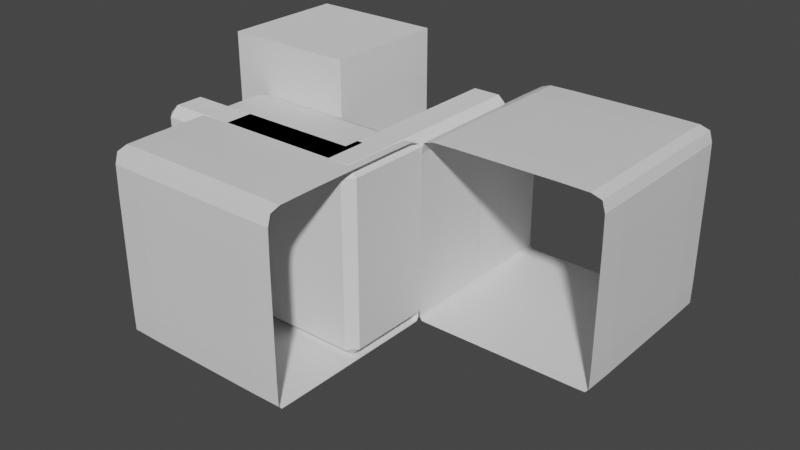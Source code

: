 # Source: PlanterCorner.blend  (saved by Blender 2.82.7; exported with 4.5.12 LTS)
import bpy
from mathutils import Matrix  # noqa: F401  (used for matrix-valued properties, if any)

bpy.ops.wm.read_factory_settings(use_empty=True)
scene = bpy.context.scene
scene.name = 'Scene'

# ---- collections
col_collection = bpy.data.collections.new('Collection'); scene.collection.children.link(col_collection)

# ---- materials (node trees are filled in below, after node groups)
mat_material = bpy.data.materials.new('Material')
mat_material.alpha_threshold = 0.0
mat_material.use_transparent_shadow = False
mat_material.line_color = (0.0, 0.0, 0.0, 1.0)
mat_material_002 = bpy.data.materials.new('Material.002')
mat_material_002.alpha_threshold = 0.0
mat_material_002.use_transparent_shadow = False
mat_material_002.line_color = (0.0, 0.0, 0.0, 1.0)

# ---- material node trees
mat_material.use_nodes = True; mat_material.node_tree.nodes.clear()
_N = mat_material.node_tree.nodes; _L = mat_material.node_tree.links
n0 = _N.new('ShaderNodeOutputMaterial'); n0.name = 'Material Output'; n0.location = (300, 300)
n1 = _N.new('ShaderNodeBsdfPrincipled'); n1.name = 'Principled BSDF'; n1.location = (10, 300)
n1.distribution = 'GGX'
n1.subsurface_method = 'BURLEY'
n1.inputs[2].default_value = 0.4
n1.inputs[3].default_value = 1.45
n1.inputs[27].default_value = (0.0, 0.0, 0.0, 1.0)
n1.inputs[28].default_value = 1.0
_L.new(n1.outputs[0], n0.inputs[0])
n0.is_active_output = True
mat_material_002.use_nodes = True; mat_material_002.node_tree.nodes.clear()
_N = mat_material_002.node_tree.nodes; _L = mat_material_002.node_tree.links
n0 = _N.new('ShaderNodeOutputMaterial'); n0.name = 'Material Output'; n0.location = (300, 300)
n1 = _N.new('ShaderNodeBsdfPrincipled'); n1.name = 'Principled BSDF'; n1.location = (10, 300)
n1.distribution = 'GGX'
n1.subsurface_method = 'BURLEY'
n1.inputs[2].default_value = 0.4
n1.inputs[3].default_value = 1.45
n1.inputs[27].default_value = (0.0, 0.0, 0.0, 1.0)
n1.inputs[28].default_value = 1.0
_L.new(n1.outputs[0], n0.inputs[0])
n0.is_active_output = True

# ---- world
world_world = bpy.data.worlds.new('World'); scene.world = world_world
world_world.use_nodes = True; world_world.node_tree.nodes.clear()
_N = world_world.node_tree.nodes; _L = world_world.node_tree.links
n0 = _N.new('ShaderNodeOutputWorld'); n0.name = 'World Output'; n0.location = (300, 300)
n1 = _N.new('ShaderNodeBackground'); n1.name = 'Background'; n1.location = (10, 300)
n1.inputs[0].default_value = (0.05088, 0.05088, 0.05088, 1.0)
_L.new(n1.outputs[0], n0.inputs[0])
n0.is_active_output = True
world_world.color = (0.05088, 0.05088, 0.05088)
world_world.use_sun_shadow = False
world_world.sun_shadow_jitter_overblur = 0.0

# ---- meshes
me_cube = bpy.data.meshes.new('Cube')
me_cube.from_pydata([(-0.6667, -0.03646, -0.9976), (-0.6667, -1.958, 0.9583), (-0.6667, -1.958, -0.9976), (-0.6667, -0.03646, 0.9583), (-0.6667, -1.536, -1.0), (-0.6667, -1.536, 1.0), (-0.6667, -0.4375, 1.0), (-0.6667, -0.4375, -1.0), (-0.6667, 0.0, 0.5024), (-0.6667, -2.0, 0.5024), (-0.6667, -2.0, -0.6989), (-0.6667, 0.0, -0.6989), (0.6667, -1.958, -0.9976), (0.6667, -0.03646, 0.9583), (0.6667, -1.536, 1.0), (0.6667, -0.4375, 1.0), (0.6667, 0.0, 0.5024), (0.6667, 0.0, -0.6989), (0.6667, -0.03646, -0.9976), (0.6667, -1.958, 0.9583), (0.6667, -1.536, -1.0), (0.6667, -0.4375, -1.0), (0.6667, -2.0, 0.5024), (0.6667, -2.0, -0.6989), (-1.0, -0.03958, -0.9974), (-1.0, -1.955, 0.9548), (1.0, -1.955, -0.9974), (1.0, -0.03958, 0.9548), (-1.0, -1.536, -0.9997), (1.0, -1.536, 0.9948), (1.0, -0.4375, 0.9948), (-1.0, -0.4375, -0.9997), (1.0, -0.004557, 0.5024), (-1.0, -1.995, 0.5024), (-1.0, -1.995, -0.6989), (1.0, -0.004557, -0.6989), (0.0, -0.03646, -0.9976), (0.0, -1.958, 0.9583), (-1.0, -1.955, -0.9974), (-1.0, -0.03958, 0.9548), (-8.848e-09, -1.536, -1.0), (-1.0, -1.536, 0.9948), (-1.0, -0.4375, 0.9948), (0.0, -0.4375, -1.0), (-1.0, -0.004557, 0.5024), (2.375e-08, -2.0, 0.5024), (0.0, -2.0, -0.6989), (-1.0, -0.004557, -0.6989), (-0.6667, -0.004557, -0.9567), (-0.6667, -1.995, -0.9567), (-0.6667, -2.0, -0.113), (-0.6667, 1.192e-07, -0.113), (-0.6667, -0.1413, -0.9997), (-0.6667, -0.1413, 0.9948), (-0.6667, -0.985, 1.0), (-0.6667, -0.985, -1.0), (-0.6667, -0.004557, 0.8388), (-0.6667, -1.843, -0.9997), (-0.6667, -1.995, 0.8388), (-0.6667, -1.843, 0.9948), (0.0, -1.958, -0.9976), (0.0, -0.03646, 0.9583), (8.848e-09, -1.536, 1.0), (0.0, -0.4375, 1.0), (-2.375e-08, 1.192e-07, 0.5024), (0.0, 0.0, -0.6989), (1.0, -0.03958, -0.9974), (1.0, -1.955, 0.9548), (1.0, -1.536, -0.9997), (1.0, -0.4375, -0.9997), (1.0, -1.995, 0.5024), (1.0, -1.995, -0.6989), (0.6667, -1.843, 0.9948), (0.6667, -1.995, 0.8388), (0.6667, -0.985, 1.0), (0.6667, -0.1413, 0.9948), (0.6667, -2.0, -0.113), (0.6667, -1.995, -0.9567), (0.6667, -0.004557, -0.9567), (0.6667, 1.192e-07, -0.113), (0.6667, -0.1413, -0.9997), (0.6667, -0.985, -1.0), (0.6667, -0.004557, 0.8388), (0.6667, -1.843, -0.9997), (-1.0, -1.842, 0.9898), (-1.0, -1.99, 0.8382), (1.0, -1.842, -0.9994), (1.0, -0.008946, 0.8382), (1.0, -0.985, -0.9997), (-1.0, -0.985, 0.9948), (-1.0, -0.1419, 0.9898), (1.0, -0.1419, -0.9994), (1.0, -0.004557, -0.113), (-1.0, -1.995, -0.113), (-1.0, -1.99, -0.9567), (1.0, -0.008946, -0.9567), (-1.0, -0.008946, -0.9567), (0.0, -1.995, -0.9567), (-1.688e-09, -2.0, -0.113), (-1.0, -0.004557, -0.113), (-1.0, -0.1419, -0.9994), (0.0, -0.1413, 0.9948), (5.763e-09, -0.985, 1.0), (-1.0, -0.985, -0.9997), (-1.0, -0.008946, 0.8382), (-1.0, -1.842, -0.9994), (0.0, -1.995, 0.8388), (0.0, -1.843, 0.9948), (1.0, -1.842, 0.9898), (1.0, -1.99, 0.8382), (1.0, -0.985, 0.9948), (1.0, -0.1419, 0.9898), (1.0, -1.995, -0.113), (1.0, -1.99, -0.9567), (0.0, -0.004557, -0.9567), (1.688e-09, 1.192e-07, -0.113), (0.0, -0.1413, -0.9997), (-5.763e-09, -0.985, -1.0), (0.0, -0.004557, 0.8388), (0.0, -1.843, -0.9997)], [], [(5, 84, 59), (59, 25, 1), (9, 85, 33), (58, 25, 85), (20, 86, 83), (83, 26, 12), (16, 87, 32), (82, 27, 87), (69, 81, 21), (88, 20, 81), (42, 54, 6), (54, 41, 5), (39, 53, 3), (90, 6, 53), (66, 80, 18), (91, 21, 80), (79, 35, 17), (16, 92, 79), (50, 34, 10), (9, 93, 50), (2, 94, 38), (49, 34, 94), (18, 95, 66), (78, 35, 95), (47, 48, 96), (96, 0, 24), (12, 97, 60), (23, 97, 77), (46, 49, 97), (97, 2, 60), (76, 46, 23), (22, 98, 76), (45, 50, 98), (98, 10, 46), (44, 51, 99), (47, 51, 11), (24, 52, 100), (100, 7, 31), (61, 75, 13), (3, 101, 61), (53, 63, 101), (101, 15, 75), (63, 74, 15), (6, 102, 63), (54, 62, 102), (74, 62, 14), (7, 103, 31), (55, 28, 103), (39, 56, 104), (104, 8, 44), (4, 105, 28), (57, 38, 105), (73, 45, 22), (73, 37, 106), (106, 1, 58), (106, 9, 45), (14, 107, 72), (5, 107, 62), (107, 1, 37), (107, 19, 72), (14, 108, 29), (72, 67, 108), (67, 73, 109), (109, 22, 70), (15, 110, 30), (74, 29, 110), (27, 75, 111), (111, 15, 30), (112, 22, 76), (71, 76, 23), (71, 77, 113), (113, 12, 26), (48, 36, 0), (11, 114, 48), (65, 78, 114), (114, 18, 36), (51, 65, 11), (8, 115, 51), (64, 79, 115), (115, 17, 65), (36, 52, 0), (18, 116, 36), (80, 43, 116), (116, 7, 52), (43, 55, 7), (21, 117, 43), (81, 40, 117), (55, 40, 4), (56, 64, 8), (3, 118, 56), (61, 82, 118), (118, 16, 64), (4, 119, 57), (20, 119, 40), (83, 60, 119), (119, 2, 57), (5, 41, 84), (59, 84, 25), (9, 58, 85), (58, 1, 25), (20, 68, 86), (83, 86, 26), (16, 82, 87), (82, 13, 27), (69, 88, 81), (88, 68, 20), (42, 89, 54), (54, 89, 41), (39, 90, 53), (90, 42, 6), (66, 91, 80), (91, 69, 21), (79, 92, 35), (16, 32, 92), (50, 93, 34), (9, 33, 93), (2, 49, 94), (49, 10, 34), (18, 78, 95), (78, 17, 35), (47, 11, 48), (96, 48, 0), (12, 77, 97), (23, 46, 97), (46, 10, 49), (97, 49, 2), (76, 98, 46), (22, 45, 98), (45, 9, 50), (98, 50, 10), (44, 8, 51), (47, 99, 51), (24, 0, 52), (100, 52, 7), (61, 101, 75), (3, 53, 101), (53, 6, 63), (101, 63, 15), (63, 102, 74), (6, 54, 102), (54, 5, 62), (74, 102, 62), (7, 55, 103), (55, 4, 28), (39, 3, 56), (104, 56, 8), (4, 57, 105), (57, 2, 38), (73, 106, 45), (73, 19, 37), (106, 37, 1), (106, 58, 9), (14, 62, 107), (5, 59, 107), (107, 59, 1), (107, 37, 19), (14, 72, 108), (72, 19, 67), (67, 19, 73), (109, 73, 22), (15, 74, 110), (74, 14, 29), (27, 13, 75), (111, 75, 15), (112, 70, 22), (71, 112, 76), (71, 23, 77), (113, 77, 12), (48, 114, 36), (11, 65, 114), (65, 17, 78), (114, 78, 18), (51, 115, 65), (8, 64, 115), (64, 16, 79), (115, 79, 17), (36, 116, 52), (18, 80, 116), (80, 21, 43), (116, 43, 7), (43, 117, 55), (21, 81, 117), (81, 20, 40), (55, 117, 40), (56, 118, 64), (3, 61, 118), (61, 13, 82), (118, 82, 16), (4, 40, 119), (20, 83, 119), (83, 12, 60), (119, 60, 2)])
_uv = me_cube.uv_layers.new(name='UVMap')
_uv.uv.foreach_set('vector', [0.8333, 0.6921, 0.8698, 0.731, 0.8333, 0.731, 0.8333, 0.731, 0.8698, 0.75, 0.8333, 0.75, 0.5628, 0.9583, 0.6055, 0.9948, 0.5628, 0.9948, 0.6055, 0.9583, 0.625, 0.9948, 0.6055, 0.9948, 0.3333, 0.6921, 0.3699, 0.7313, 0.3333, 0.7344, 0.3333, 0.7344, 0.371, 0.7491, 0.3333, 0.7917, 0.5628, 0.4583, 0.6057, 0.4958, 0.5628, 0.4954, 0.6089, 0.4584, 0.6241, 0.5002, 0.6057, 0.4958, 0.3698, 0.5547, 0.3333, 0.6231, 0.3333, 0.5547, 0.3698, 0.6231, 0.3333, 0.6921, 0.3333, 0.6231, 0.8698, 0.5547, 0.8333, 0.6231, 0.8333, 0.5547, 0.8333, 0.6231, 0.8698, 0.6921, 0.8333, 0.6921, 0.8698, 0.5, 0.8333, 0.5171, 0.8333, 0.5, 0.8698, 0.5171, 0.8333, 0.5547, 0.8333, 0.5171, 0.371, 0.5002, 0.3333, 0.5137, 0.3333, 0.4583, 0.3699, 0.5168, 0.3333, 0.5547, 0.3333, 0.5137, 0.4859, 0.4583, 0.4126, 0.4954, 0.4126, 0.4583, 0.5628, 0.4583, 0.4859, 0.4954, 0.4859, 0.4583, 0.4859, 0.9583, 0.4126, 0.9948, 0.4126, 0.9583, 0.5628, 0.9583, 0.4859, 0.9948, 0.4859, 0.9583, 0.375, 0.9583, 0.3804, 0.9948, 0.375, 0.9948, 0.3804, 0.9583, 0.4126, 0.9948, 0.3804, 0.9948, 0.3333, 0.4583, 0.3795, 0.4958, 0.371, 0.5002, 0.3769, 0.4584, 0.4126, 0.4954, 0.3795, 0.4958, 0.4126, 0.2546, 0.3804, 0.2917, 0.3804, 0.2546, 0.3804, 0.2546, 0.375, 0.2917, 0.375, 0.2546, 0.3333, 0.7917, 0.3795, 0.875, 0.3698, 0.875, 0.4126, 0.7917, 0.3795, 0.875, 0.3769, 0.7916, 0.4126, 0.875, 0.3804, 0.9583, 0.3795, 0.875, 0.3795, 0.875, 0.375, 0.9583, 0.3698, 0.875, 0.4859, 0.7917, 0.4126, 0.875, 0.4126, 0.7917, 0.5628, 0.7917, 0.4859, 0.875, 0.4859, 0.7917, 0.5628, 0.875, 0.4859, 0.9583, 0.4859, 0.875, 0.4859, 0.875, 0.4126, 0.9583, 0.4126, 0.875, 0.5628, 0.2546, 0.4859, 0.2917, 0.4859, 0.2546, 0.4126, 0.2546, 0.4859, 0.2917, 0.4126, 0.2917, 0.1302, 0.5, 0.1667, 0.5171, 0.1302, 0.5171, 0.1302, 0.5171, 0.1667, 0.5547, 0.1302, 0.5547, 0.75, 0.4948, 0.6666, 0.5137, 0.6667, 0.4583, 0.8333, 0.5, 0.75, 0.5162, 0.75, 0.4948, 0.8333, 0.5171, 0.75, 0.5547, 0.75, 0.5162, 0.75, 0.5162, 0.6667, 0.5547, 0.6666, 0.5137, 0.75, 0.5547, 0.6667, 0.6231, 0.6667, 0.5547, 0.8333, 0.5547, 0.75, 0.6231, 0.75, 0.5547, 0.8333, 0.6231, 0.75, 0.6921, 0.75, 0.6231, 0.6667, 0.6231, 0.75, 0.6921, 0.6667, 0.6921, 0.1667, 0.5547, 0.1302, 0.6231, 0.1302, 0.5547, 0.1667, 0.6231, 0.1302, 0.6921, 0.1302, 0.6231, 0.625, 0.2546, 0.6055, 0.2917, 0.6055, 0.2546, 0.6055, 0.2546, 0.5628, 0.2917, 0.5628, 0.2546, 0.1667, 0.6921, 0.1302, 0.731, 0.1302, 0.6921, 0.1667, 0.731, 0.1302, 0.75, 0.1302, 0.731, 0.6089, 0.7916, 0.5628, 0.875, 0.5628, 0.7917, 0.6089, 0.7916, 0.6302, 0.875, 0.6064, 0.875, 0.6064, 0.875, 0.625, 0.9583, 0.6055, 0.9583, 0.6064, 0.875, 0.5628, 0.9583, 0.5628, 0.875, 0.6667, 0.6921, 0.75, 0.7319, 0.6666, 0.7344, 0.8333, 0.6921, 0.75, 0.7319, 0.75, 0.6921, 0.75, 0.7319, 0.8333, 0.75, 0.75, 0.7552, 0.75, 0.7319, 0.6667, 0.7917, 0.6666, 0.7344, 0.6667, 0.6921, 0.629, 0.7313, 0.6296, 0.6921, 0.6666, 0.7344, 0.6241, 0.7491, 0.629, 0.7313, 0.6241, 0.7491, 0.6089, 0.7916, 0.6057, 0.754, 0.6057, 0.754, 0.5628, 0.7917, 0.5628, 0.7546, 0.6667, 0.5547, 0.6296, 0.6231, 0.6296, 0.5547, 0.6667, 0.6231, 0.6296, 0.6921, 0.6296, 0.6231, 0.6241, 0.5002, 0.6666, 0.5137, 0.629, 0.5168, 0.629, 0.5168, 0.6667, 0.5547, 0.6296, 0.5547, 0.4859, 0.7546, 0.5628, 0.7917, 0.4859, 0.7917, 0.4126, 0.7546, 0.4859, 0.7917, 0.4126, 0.7917, 0.4126, 0.7546, 0.3769, 0.7916, 0.3795, 0.754, 0.3795, 0.754, 0.3333, 0.7917, 0.371, 0.7491, 0.3804, 0.2917, 0.3698, 0.375, 0.375, 0.2917, 0.4126, 0.2917, 0.3795, 0.375, 0.3804, 0.2917, 0.4126, 0.375, 0.3769, 0.4584, 0.3795, 0.375, 0.3795, 0.375, 0.3333, 0.4583, 0.3698, 0.375, 0.4859, 0.2917, 0.4126, 0.375, 0.4126, 0.2917, 0.5628, 0.2917, 0.4859, 0.375, 0.4859, 0.2917, 0.5628, 0.375, 0.4859, 0.4583, 0.4859, 0.375, 0.4859, 0.375, 0.4126, 0.4583, 0.4126, 0.375, 0.25, 0.4948, 0.1667, 0.5171, 0.1667, 0.5, 0.3333, 0.4583, 0.25, 0.5162, 0.25, 0.4948, 0.3333, 0.5137, 0.25, 0.5547, 0.25, 0.5162, 0.25, 0.5162, 0.1667, 0.5547, 0.1667, 0.5171, 0.25, 0.5547, 0.1667, 0.6231, 0.1667, 0.5547, 0.3333, 0.5547, 0.25, 0.6231, 0.25, 0.5547, 0.3333, 0.6231, 0.25, 0.6921, 0.25, 0.6231, 0.1667, 0.6231, 0.25, 0.6921, 0.1667, 0.6921, 0.6055, 0.2917, 0.5628, 0.375, 0.5628, 0.2917, 0.625, 0.2917, 0.6064, 0.375, 0.6055, 0.2917, 0.6302, 0.375, 0.6089, 0.4584, 0.6064, 0.375, 0.6064, 0.375, 0.5628, 0.4583, 0.5628, 0.375, 0.1667, 0.6921, 0.25, 0.7319, 0.1667, 0.731, 0.3333, 0.6921, 0.25, 0.7319, 0.25, 0.6921, 0.3333, 0.7344, 0.25, 0.7552, 0.25, 0.7319, 0.25, 0.7319, 0.1667, 0.75, 0.1667, 0.731, 0.8333, 0.6921, 0.8698, 0.6921, 0.8698, 0.731, 0.8333, 0.731, 0.8698, 0.731, 0.8698, 0.75, 0.5628, 0.9583, 0.6055, 0.9583, 0.6055, 0.9948, 0.6055, 0.9583, 0.625, 0.9583, 0.625, 0.9948, 0.3333, 0.6921, 0.3698, 0.6921, 0.3699, 0.7313, 0.3333, 0.7344, 0.3699, 0.7313, 0.371, 0.7491, 0.5628, 0.4583, 0.6089, 0.4584, 0.6057, 0.4958, 0.6089, 0.4584, 0.6667, 0.4583, 0.6241, 0.5002, 0.3698, 0.5547, 0.3698, 0.6231, 0.3333, 0.6231, 0.3698, 0.6231, 0.3698, 0.6921, 0.3333, 0.6921, 0.8698, 0.5547, 0.8698, 0.6231, 0.8333, 0.6231, 0.8333, 0.6231, 0.8698, 0.6231, 0.8698, 0.6921, 0.8698, 0.5, 0.8698, 0.5171, 0.8333, 0.5171, 0.8698, 0.5171, 0.8698, 0.5547, 0.8333, 0.5547, 0.371, 0.5002, 0.3699, 0.5168, 0.3333, 0.5137, 0.3699, 0.5168, 0.3698, 0.5547, 0.3333, 0.5547, 0.4859, 0.4583, 0.4859, 0.4954, 0.4126, 0.4954, 0.5628, 0.4583, 0.5628, 0.4954, 0.4859, 0.4954, 0.4859, 0.9583, 0.4859, 0.9948, 0.4126, 0.9948, 0.5628, 0.9583, 0.5628, 0.9948, 0.4859, 0.9948, 0.375, 0.9583, 0.3804, 0.9583, 0.3804, 0.9948, 0.3804, 0.9583, 0.4126, 0.9583, 0.4126, 0.9948, 0.3333, 0.4583, 0.3769, 0.4584, 0.3795, 0.4958, 0.3769, 0.4584, 0.4126, 0.4583, 0.4126, 0.4954, 0.4126, 0.2546, 0.4126, 0.2917, 0.3804, 0.2917, 0.3804, 0.2546, 0.3804, 0.2917, 0.375, 0.2917, 0.3333, 0.7917, 0.3769, 0.7916, 0.3795, 0.875, 0.4126, 0.7917, 0.4126, 0.875, 0.3795, 0.875, 0.4126, 0.875, 0.4126, 0.9583, 0.3804, 0.9583, 0.3795, 0.875, 0.3804, 0.9583, 0.375, 0.9583, 0.4859, 0.7917, 0.4859, 0.875, 0.4126, 0.875, 0.5628, 0.7917, 0.5628, 0.875, 0.4859, 0.875, 0.5628, 0.875, 0.5628, 0.9583, 0.4859, 0.9583, 0.4859, 0.875, 0.4859, 0.9583, 0.4126, 0.9583, 0.5628, 0.2546, 0.5628, 0.2917, 0.4859, 0.2917, 0.4126, 0.2546, 0.4859, 0.2546, 0.4859, 0.2917, 0.1302, 0.5, 0.1667, 0.5, 0.1667, 0.5171, 0.1302, 0.5171, 0.1667, 0.5171, 0.1667, 0.5547, 0.75, 0.4948, 0.75, 0.5162, 0.6666, 0.5137, 0.8333, 0.5, 0.8333, 0.5171, 0.75, 0.5162, 0.8333, 0.5171, 0.8333, 0.5547, 0.75, 0.5547, 0.75, 0.5162, 0.75, 0.5547, 0.6667, 0.5547, 0.75, 0.5547, 0.75, 0.6231, 0.6667, 0.6231, 0.8333, 0.5547, 0.8333, 0.6231, 0.75, 0.6231, 0.8333, 0.6231, 0.8333, 0.6921, 0.75, 0.6921, 0.6667, 0.6231, 0.75, 0.6231, 0.75, 0.6921, 0.1667, 0.5547, 0.1667, 0.6231, 0.1302, 0.6231, 0.1667, 0.6231, 0.1667, 0.6921, 0.1302, 0.6921, 0.625, 0.2546, 0.625, 0.2917, 0.6055, 0.2917, 0.6055, 0.2546, 0.6055, 0.2917, 0.5628, 0.2917, 0.1667, 0.6921, 0.1667, 0.731, 0.1302, 0.731, 0.1667, 0.731, 0.1667, 0.75, 0.1302, 0.75, 0.6089, 0.7916, 0.6064, 0.875, 0.5628, 0.875, 0.6089, 0.7916, 0.6667, 0.7917, 0.6302, 0.875, 0.6064, 0.875, 0.6302, 0.875, 0.625, 0.9583, 0.6064, 0.875, 0.6055, 0.9583, 0.5628, 0.9583, 0.6667, 0.6921, 0.75, 0.6921, 0.75, 0.7319, 0.8333, 0.6921, 0.8333, 0.731, 0.75, 0.7319, 0.75, 0.7319, 0.8333, 0.731, 0.8333, 0.75, 0.75, 0.7319, 0.75, 0.7552, 0.6667, 0.7917, 0.6667, 0.6921, 0.6666, 0.7344, 0.629, 0.7313, 0.6666, 0.7344, 0.6667, 0.7917, 0.6241, 0.7491, 0.6241, 0.7491, 0.6667, 0.7917, 0.6089, 0.7916, 0.6057, 0.754, 0.6089, 0.7916, 0.5628, 0.7917, 0.6667, 0.5547, 0.6667, 0.6231, 0.6296, 0.6231, 0.6667, 0.6231, 0.6667, 0.6921, 0.6296, 0.6921, 0.6241, 0.5002, 0.6667, 0.4583, 0.6666, 0.5137, 0.629, 0.5168, 0.6666, 0.5137, 0.6667, 0.5547, 0.4859, 0.7546, 0.5628, 0.7546, 0.5628, 0.7917, 0.4126, 0.7546, 0.4859, 0.7546, 0.4859, 0.7917, 0.4126, 0.7546, 0.4126, 0.7917, 0.3769, 0.7916, 0.3795, 0.754, 0.3769, 0.7916, 0.3333, 0.7917, 0.3804, 0.2917, 0.3795, 0.375, 0.3698, 0.375, 0.4126, 0.2917, 0.4126, 0.375, 0.3795, 0.375, 0.4126, 0.375, 0.4126, 0.4583, 0.3769, 0.4584, 0.3795, 0.375, 0.3769, 0.4584, 0.3333, 0.4583, 0.4859, 0.2917, 0.4859, 0.375, 0.4126, 0.375, 0.5628, 0.2917, 0.5628, 0.375, 0.4859, 0.375, 0.5628, 0.375, 0.5628, 0.4583, 0.4859, 0.4583, 0.4859, 0.375, 0.4859, 0.4583, 0.4126, 0.4583, 0.25, 0.4948, 0.25, 0.5162, 0.1667, 0.5171, 0.3333, 0.4583, 0.3333, 0.5137, 0.25, 0.5162, 0.3333, 0.5137, 0.3333, 0.5547, 0.25, 0.5547, 0.25, 0.5162, 0.25, 0.5547, 0.1667, 0.5547, 0.25, 0.5547, 0.25, 0.6231, 0.1667, 0.6231, 0.3333, 0.5547, 0.3333, 0.6231, 0.25, 0.6231, 0.3333, 0.6231, 0.3333, 0.6921, 0.25, 0.6921, 0.1667, 0.6231, 0.25, 0.6231, 0.25, 0.6921, 0.6055, 0.2917, 0.6064, 0.375, 0.5628, 0.375, 0.625, 0.2917, 0.6302, 0.375, 0.6064, 0.375, 0.6302, 0.375, 0.6667, 0.4583, 0.6089, 0.4584, 0.6064, 0.375, 0.6089, 0.4584, 0.5628, 0.4583, 0.1667, 0.6921, 0.25, 0.6921, 0.25, 0.7319, 0.3333, 0.6921, 0.3333, 0.7344, 0.25, 0.7319, 0.3333, 0.7344, 0.3333, 0.7917, 0.25, 0.7552, 0.25, 0.7319, 0.25, 0.7552, 0.1667, 0.75])
me_cube.materials.append(mat_material)
me_cube.use_remesh_preserve_volume = False
me_cube.use_remesh_preserve_attributes = False
me_cube.use_mirror_vertex_groups = False
me_cube.update()
me_cube_002 = bpy.data.meshes.new('Cube.002')
me_cube_002.from_pydata([(-0.6667, 0.9635, -0.9976), (-0.6667, -0.9583, 0.9583), (-0.6667, -0.9583, -0.9976), (-0.6667, 0.9635, 0.9583), (-0.6667, -0.5365, -1.0), (-0.6667, -0.5365, 1.0), (-0.6667, 0.5625, 1.0), (-0.6667, 0.5625, -1.0), (-0.6667, 1.0, 0.5024), (-0.6667, -1.0, 0.5024), (-0.6667, -1.0, -0.6989), (-0.6667, 1.0, -0.6989), (0.6667, -0.9583, -0.9976), (0.6667, 0.9635, 0.9583), (0.6667, -0.5365, 1.0), (0.6667, 0.5625, 1.0), (0.6667, 1.0, 0.5024), (0.6667, 1.0, -0.6989), (0.6667, 0.9635, -0.9976), (0.6667, -0.9583, 0.9583), (0.6667, -0.5365, -1.0), (0.6667, 0.5625, -1.0), (0.6667, -1.0, 0.5024), (0.6667, -1.0, -0.6989), (-1.0, 0.9604, -0.9974), (-1.0, -0.9548, 0.9548), (1.0, -0.9548, -0.9974), (1.0, 0.9604, 0.9548), (-1.0, -0.5365, -0.9997), (1.0, -0.5365, 0.9948), (1.0, 0.5625, 0.9948), (-1.0, 0.5625, -0.9997), (1.0, 0.9954, 0.5024), (-1.0, -0.9948, 0.5024), (-1.0, -0.9948, -0.6989), (1.0, 0.9954, -0.6989), (0.0, 0.9635, -0.9976), (0.0, -0.9583, 0.9583), (-1.0, -0.9548, -0.9974), (-1.0, 0.9604, 0.9548), (-8.848e-09, -0.5365, -1.0), (-1.0, -0.5365, 0.9948), (-1.0, 0.5625, 0.9948), (0.0, 0.5625, -1.0), (-1.0, 0.9954, 0.5024), (2.375e-08, -1.0, 0.5024), (0.0, -1.0, -0.6989), (-1.0, 0.9954, -0.6989), (-0.6667, 0.9954, -0.9567), (-0.6667, -0.9948, -0.9567), (-0.6667, -1.0, -0.113), (-0.6667, 1.0, -0.113), (-0.6667, 0.8587, -0.9997), (-0.6667, 0.8587, 0.9948), (-0.6667, 0.01497, 1.0), (-0.6667, 0.01497, -1.0), (-0.6667, 0.9954, 0.8388), (-0.6667, -0.8431, -0.9997), (-0.6667, -0.9948, 0.8388), (-0.6667, -0.8431, 0.9948), (0.0, -0.9583, -0.9976), (0.0, 0.9635, 0.9583), (8.848e-09, -0.5365, 1.0), (0.0, 0.5625, 1.0), (-2.375e-08, 1.0, 0.5024), (0.0, 1.0, -0.6989), (1.0, 0.9604, -0.9974), (1.0, -0.9548, 0.9548), (1.0, -0.5365, -0.9997), (1.0, 0.5625, -0.9997), (1.0, -0.9948, 0.5024), (1.0, -0.9948, -0.6989), (0.6667, -0.8431, 0.9948), (0.6667, -0.9948, 0.8388), (0.6667, 0.01497, 1.0), (0.6667, 0.8587, 0.9948), (0.6667, -1.0, -0.113), (0.6667, -0.9948, -0.9567), (0.6667, 0.9954, -0.9567), (0.6667, 1.0, -0.113), (0.6667, 0.8587, -0.9997), (0.6667, 0.01497, -1.0), (0.6667, 0.9954, 0.8388), (0.6667, -0.8431, -0.9997), (-1.0, -0.8424, 0.9898), (-1.0, -0.9898, 0.8382), (1.0, -0.8424, -0.9994), (1.0, 0.9911, 0.8382), (1.0, 0.01497, -0.9997), (-1.0, 0.01497, 0.9948), (-1.0, 0.8581, 0.9898), (1.0, 0.8581, -0.9994), (1.0, 0.9954, -0.113), (-1.0, -0.9948, -0.113), (-1.0, -0.9898, -0.9567), (1.0, 0.9911, -0.9567), (-1.0, 0.9911, -0.9567), (0.0, -0.9948, -0.9567), (-1.688e-09, -1.0, -0.113), (-1.0, 0.9954, -0.113), (-1.0, 0.8581, -0.9994), (0.0, 0.8587, 0.9948), (5.763e-09, 0.01497, 1.0), (-1.0, 0.01497, -0.9997), (-1.0, 0.9911, 0.8382), (-1.0, -0.8424, -0.9994), (0.0, -0.9948, 0.8388), (0.0, -0.8431, 0.9948), (1.0, -0.8424, 0.9898), (1.0, -0.9898, 0.8382), (1.0, 0.01497, 0.9948), (1.0, 0.8581, 0.9898), (1.0, -0.9948, -0.113), (1.0, -0.9898, -0.9567), (0.0, 0.9954, -0.9567), (1.688e-09, 1.0, -0.113), (0.0, 0.8587, -0.9997), (-5.763e-09, 0.01497, -1.0), (0.0, 0.9954, 0.8388), (0.0, -0.8431, -0.9997)], [], [(5, 41, 84, 59), (59, 84, 25, 1), (9, 58, 85, 33), (58, 1, 25, 85), (20, 68, 86, 83), (83, 86, 26, 12), (16, 82, 87, 32), (82, 13, 27, 87), (21, 69, 88, 81), (81, 88, 68, 20), (6, 42, 89, 54), (54, 89, 41, 5), (3, 39, 90, 53), (53, 90, 42, 6), (18, 66, 91, 80), (80, 91, 69, 21), (17, 79, 92, 35), (79, 16, 32, 92), (10, 50, 93, 34), (50, 9, 33, 93), (2, 49, 94, 38), (49, 10, 34, 94), (18, 78, 95, 66), (78, 17, 35, 95), (96, 47, 11, 48), (24, 96, 48, 0), (12, 77, 97, 60), (77, 23, 46, 97), (97, 46, 10, 49), (60, 97, 49, 2), (23, 76, 98, 46), (76, 22, 45, 98), (98, 45, 9, 50), (46, 98, 50, 10), (99, 44, 8, 51), (47, 99, 51, 11), (24, 0, 52, 100), (100, 52, 7, 31), (13, 61, 101, 75), (61, 3, 53, 101), (101, 53, 6, 63), (75, 101, 63, 15), (15, 63, 102, 74), (63, 6, 54, 102), (102, 54, 5, 62), (74, 102, 62, 14), (31, 7, 55, 103), (103, 55, 4, 28), (104, 39, 3, 56), (44, 104, 56, 8), (28, 4, 57, 105), (105, 57, 2, 38), (22, 73, 106, 45), (73, 19, 37, 106), (106, 37, 1, 58), (45, 106, 58, 9), (14, 62, 107, 72), (62, 5, 59, 107), (107, 59, 1, 37), (72, 107, 37, 19), (29, 14, 72, 108), (108, 72, 19, 67), (109, 67, 19, 73), (70, 109, 73, 22), (30, 15, 74, 110), (110, 74, 14, 29), (27, 13, 75, 111), (111, 75, 15, 30), (112, 70, 22, 76), (71, 112, 76, 23), (113, 71, 23, 77), (26, 113, 77, 12), (0, 48, 114, 36), (48, 11, 65, 114), (114, 65, 17, 78), (36, 114, 78, 18), (11, 51, 115, 65), (51, 8, 64, 115), (115, 64, 16, 79), (65, 115, 79, 17), (0, 36, 116, 52), (36, 18, 80, 116), (116, 80, 21, 43), (52, 116, 43, 7), (7, 43, 117, 55), (43, 21, 81, 117), (117, 81, 20, 40), (55, 117, 40, 4), (8, 56, 118, 64), (56, 3, 61, 118), (118, 61, 13, 82), (64, 118, 82, 16), (4, 40, 119, 57), (40, 20, 83, 119), (119, 83, 12, 60), (57, 119, 60, 2)])
_uv = me_cube_002.uv_layers.new(name='UVMap')
_uv.uv.foreach_set('vector', [0.8333, 0.6921, 0.8698, 0.6921, 0.8698, 0.731, 0.8333, 0.731, 0.8333, 0.731, 0.8698, 0.731, 0.8698, 0.75, 0.8333, 0.75, 0.5628, 0.9583, 0.6055, 0.9583, 0.6055, 0.9948, 0.5628, 0.9948, 0.6055, 0.9583, 0.625, 0.9583, 0.625, 0.9948, 0.6055, 0.9948, 0.3333, 0.6921, 0.3698, 0.6921, 0.3699, 0.7313, 0.3333, 0.7344, 0.3333, 0.7344, 0.3699, 0.7313, 0.371, 0.7491, 0.3333, 0.7917, 0.5628, 0.4583, 0.6089, 0.4584, 0.6057, 0.4958, 0.5628, 0.4954, 0.6089, 0.4584, 0.6667, 0.4583, 0.6241, 0.5002, 0.6057, 0.4958, 0.3333, 0.5547, 0.3698, 0.5547, 0.3698, 0.6231, 0.3333, 0.6231, 0.3333, 0.6231, 0.3698, 0.6231, 0.3698, 0.6921, 0.3333, 0.6921, 0.8333, 0.5547, 0.8698, 0.5547, 0.8698, 0.6231, 0.8333, 0.6231, 0.8333, 0.6231, 0.8698, 0.6231, 0.8698, 0.6921, 0.8333, 0.6921, 0.8333, 0.5, 0.8698, 0.5, 0.8698, 0.5171, 0.8333, 0.5171, 0.8333, 0.5171, 0.8698, 0.5171, 0.8698, 0.5547, 0.8333, 0.5547, 0.3333, 0.4583, 0.371, 0.5002, 0.3699, 0.5168, 0.3333, 0.5137, 0.3333, 0.5137, 0.3699, 0.5168, 0.3698, 0.5547, 0.3333, 0.5547, 0.4126, 0.4583, 0.4859, 0.4583, 0.4859, 0.4954, 0.4126, 0.4954, 0.4859, 0.4583, 0.5628, 0.4583, 0.5628, 0.4954, 0.4859, 0.4954, 0.4126, 0.9583, 0.4859, 0.9583, 0.4859, 0.9948, 0.4126, 0.9948, 0.4859, 0.9583, 0.5628, 0.9583, 0.5628, 0.9948, 0.4859, 0.9948, 0.375, 0.9583, 0.3804, 0.9583, 0.3804, 0.9948, 0.375, 0.9948, 0.3804, 0.9583, 0.4126, 0.9583, 0.4126, 0.9948, 0.3804, 0.9948, 0.3333, 0.4583, 0.3769, 0.4584, 0.3795, 0.4958, 0.371, 0.5002, 0.3769, 0.4584, 0.4126, 0.4583, 0.4126, 0.4954, 0.3795, 0.4958, 0.3804, 0.2546, 0.4126, 0.2546, 0.4126, 0.2917, 0.3804, 0.2917, 0.375, 0.2546, 0.3804, 0.2546, 0.3804, 0.2917, 0.375, 0.2917, 0.3333, 0.7917, 0.3769, 0.7916, 0.3795, 0.875, 0.3698, 0.875, 0.3769, 0.7916, 0.4126, 0.7917, 0.4126, 0.875, 0.3795, 0.875, 0.3795, 0.875, 0.4126, 0.875, 0.4126, 0.9583, 0.3804, 0.9583, 0.3698, 0.875, 0.3795, 0.875, 0.3804, 0.9583, 0.375, 0.9583, 0.4126, 0.7917, 0.4859, 0.7917, 0.4859, 0.875, 0.4126, 0.875, 0.4859, 0.7917, 0.5628, 0.7917, 0.5628, 0.875, 0.4859, 0.875, 0.4859, 0.875, 0.5628, 0.875, 0.5628, 0.9583, 0.4859, 0.9583, 0.4126, 0.875, 0.4859, 0.875, 0.4859, 0.9583, 0.4126, 0.9583, 0.4859, 0.2546, 0.5628, 0.2546, 0.5628, 0.2917, 0.4859, 0.2917, 0.4126, 0.2546, 0.4859, 0.2546, 0.4859, 0.2917, 0.4126, 0.2917, 0.1302, 0.5, 0.1667, 0.5, 0.1667, 0.5171, 0.1302, 0.5171, 0.1302, 0.5171, 0.1667, 0.5171, 0.1667, 0.5547, 0.1302, 0.5547, 0.6667, 0.4583, 0.75, 0.4948, 0.75, 0.5162, 0.6666, 0.5137, 0.75, 0.4948, 0.8333, 0.5, 0.8333, 0.5171, 0.75, 0.5162, 0.75, 0.5162, 0.8333, 0.5171, 0.8333, 0.5547, 0.75, 0.5547, 0.6666, 0.5137, 0.75, 0.5162, 0.75, 0.5547, 0.6667, 0.5547, 0.6667, 0.5547, 0.75, 0.5547, 0.75, 0.6231, 0.6667, 0.6231, 0.75, 0.5547, 0.8333, 0.5547, 0.8333, 0.6231, 0.75, 0.6231, 0.75, 0.6231, 0.8333, 0.6231, 0.8333, 0.6921, 0.75, 0.6921, 0.6667, 0.6231, 0.75, 0.6231, 0.75, 0.6921, 0.6667, 0.6921, 0.1302, 0.5547, 0.1667, 0.5547, 0.1667, 0.6231, 0.1302, 0.6231, 0.1302, 0.6231, 0.1667, 0.6231, 0.1667, 0.6921, 0.1302, 0.6921, 0.6055, 0.2546, 0.625, 0.2546, 0.625, 0.2917, 0.6055, 0.2917, 0.5628, 0.2546, 0.6055, 0.2546, 0.6055, 0.2917, 0.5628, 0.2917, 0.1302, 0.6921, 0.1667, 0.6921, 0.1667, 0.731, 0.1302, 0.731, 0.1302, 0.731, 0.1667, 0.731, 0.1667, 0.75, 0.1302, 0.75, 0.5628, 0.7917, 0.6089, 0.7916, 0.6064, 0.875, 0.5628, 0.875, 0.6089, 0.7916, 0.6667, 0.7917, 0.6302, 0.875, 0.6064, 0.875, 0.6064, 0.875, 0.6302, 0.875, 0.625, 0.9583, 0.6055, 0.9583, 0.5628, 0.875, 0.6064, 0.875, 0.6055, 0.9583, 0.5628, 0.9583, 0.6667, 0.6921, 0.75, 0.6921, 0.75, 0.7319, 0.6666, 0.7344, 0.75, 0.6921, 0.8333, 0.6921, 0.8333, 0.731, 0.75, 0.7319, 0.75, 0.7319, 0.8333, 0.731, 0.8333, 0.75, 0.75, 0.7552, 0.6666, 0.7344, 0.75, 0.7319, 0.75, 0.7552, 0.6667, 0.7917, 0.6296, 0.6921, 0.6667, 0.6921, 0.6666, 0.7344, 0.629, 0.7313, 0.629, 0.7313, 0.6666, 0.7344, 0.6667, 0.7917, 0.6241, 0.7491, 0.6057, 0.754, 0.6241, 0.7491, 0.6667, 0.7917, 0.6089, 0.7916, 0.5628, 0.7546, 0.6057, 0.754, 0.6089, 0.7916, 0.5628, 0.7917, 0.6296, 0.5547, 0.6667, 0.5547, 0.6667, 0.6231, 0.6296, 0.6231, 0.6296, 0.6231, 0.6667, 0.6231, 0.6667, 0.6921, 0.6296, 0.6921, 0.6241, 0.5002, 0.6667, 0.4583, 0.6666, 0.5137, 0.629, 0.5168, 0.629, 0.5168, 0.6666, 0.5137, 0.6667, 0.5547, 0.6296, 0.5547, 0.4859, 0.7546, 0.5628, 0.7546, 0.5628, 0.7917, 0.4859, 0.7917, 0.4126, 0.7546, 0.4859, 0.7546, 0.4859, 0.7917, 0.4126, 0.7917, 0.3795, 0.754, 0.4126, 0.7546, 0.4126, 0.7917, 0.3769, 0.7916, 0.371, 0.7491, 0.3795, 0.754, 0.3769, 0.7916, 0.3333, 0.7917, 0.375, 0.2917, 0.3804, 0.2917, 0.3795, 0.375, 0.3698, 0.375, 0.3804, 0.2917, 0.4126, 0.2917, 0.4126, 0.375, 0.3795, 0.375, 0.3795, 0.375, 0.4126, 0.375, 0.4126, 0.4583, 0.3769, 0.4584, 0.3698, 0.375, 0.3795, 0.375, 0.3769, 0.4584, 0.3333, 0.4583, 0.4126, 0.2917, 0.4859, 0.2917, 0.4859, 0.375, 0.4126, 0.375, 0.4859, 0.2917, 0.5628, 0.2917, 0.5628, 0.375, 0.4859, 0.375, 0.4859, 0.375, 0.5628, 0.375, 0.5628, 0.4583, 0.4859, 0.4583, 0.4126, 0.375, 0.4859, 0.375, 0.4859, 0.4583, 0.4126, 0.4583, 0.1667, 0.5, 0.25, 0.4948, 0.25, 0.5162, 0.1667, 0.5171, 0.25, 0.4948, 0.3333, 0.4583, 0.3333, 0.5137, 0.25, 0.5162, 0.25, 0.5162, 0.3333, 0.5137, 0.3333, 0.5547, 0.25, 0.5547, 0.1667, 0.5171, 0.25, 0.5162, 0.25, 0.5547, 0.1667, 0.5547, 0.1667, 0.5547, 0.25, 0.5547, 0.25, 0.6231, 0.1667, 0.6231, 0.25, 0.5547, 0.3333, 0.5547, 0.3333, 0.6231, 0.25, 0.6231, 0.25, 0.6231, 0.3333, 0.6231, 0.3333, 0.6921, 0.25, 0.6921, 0.1667, 0.6231, 0.25, 0.6231, 0.25, 0.6921, 0.1667, 0.6921, 0.5628, 0.2917, 0.6055, 0.2917, 0.6064, 0.375, 0.5628, 0.375, 0.6055, 0.2917, 0.625, 0.2917, 0.6302, 0.375, 0.6064, 0.375, 0.6064, 0.375, 0.6302, 0.375, 0.6667, 0.4583, 0.6089, 0.4584, 0.5628, 0.375, 0.6064, 0.375, 0.6089, 0.4584, 0.5628, 0.4583, 0.1667, 0.6921, 0.25, 0.6921, 0.25, 0.7319, 0.1667, 0.731, 0.25, 0.6921, 0.3333, 0.6921, 0.3333, 0.7344, 0.25, 0.7319, 0.25, 0.7319, 0.3333, 0.7344, 0.3333, 0.7917, 0.25, 0.7552, 0.1667, 0.731, 0.25, 0.7319, 0.25, 0.7552, 0.1667, 0.75])
me_cube_002.materials.append(mat_material_002)
me_cube_002.use_remesh_preserve_volume = False
me_cube_002.use_remesh_preserve_attributes = False
me_cube_002.use_mirror_vertex_groups = False
me_cube_002.update()
me_cube_003 = bpy.data.meshes.new('Cube.003')
me_cube_003.from_pydata([(-1.5, -1.0, -1.0), (-1.5, -1.0, 1.0), (1.0, -1.0, -1.0), (1.0, -1.0, 1.0), (1.0, 1.5, -1.0), (1.0, 1.5, 1.0), (0.5, 1.5, -1.0), (0.5, 1.5, 1.0), (0.5, -0.5, 1.0), (0.5, -0.5, -1.0), (-1.5, -0.5, 1.0), (-1.5, -0.5, -1.0)], [], [(0, 1, 10, 11), (4, 5, 3, 2), (2, 3, 1, 0), (5, 7, 8, 10, 1, 3), (9, 8, 7, 6), (6, 7, 5, 4), (8, 9, 11, 10), (11, 9, 6, 4, 2, 0)])
_uv = me_cube_003.uv_layers.new(name='UVMap')
_uv.uv.foreach_set('vector', [0.375, 0.0, 0.625, 0.0, 0.625, 0.125, 0.375, 0.125, 0.375, 0.5, 0.625, 0.5, 0.625, 0.75, 0.375, 0.75, 0.375, 0.75, 0.625, 0.75, 0.625, 1.0, 0.375, 1.0, 0.625, 0.5, 0.75, 0.5, 0.75, 0.625, 0.875, 0.625, 0.875, 0.75, 0.625, 0.75, 0.4188, 0.75, 0.5812, 0.75, 0.5812, 0.5645, 0.4188, 0.5645, 0.375, 0.375, 0.625, 0.375, 0.625, 0.5, 0.375, 0.5, 0.5812, 0.75, 0.4188, 0.75, 0.4188, 0.9236, 0.5812, 0.9236, 0.125, 0.625, 0.25, 0.625, 0.25, 0.5, 0.375, 0.5, 0.375, 0.75, 0.125, 0.75])
me_cube_003.use_remesh_fix_poles = True
me_cube_003.use_remesh_preserve_attributes = False
me_cube_003.use_mirror_vertex_groups = False
me_cube_003.update()
me_cube_004 = bpy.data.meshes.new('Cube.004')
me_cube_004.from_pydata([(-1.88, -1.0, -1.0), (-1.88, -1.0, 1.0), (-1.88, 1.696, -1.0), (-1.88, 1.696, 1.0), (1.0, -1.0, -1.0), (1.0, -1.0, 1.0), (1.0, 1.696, -1.0), (1.0, 1.696, 1.0)], [], [(0, 1, 3, 2), (2, 3, 7, 6), (6, 7, 5, 4), (4, 5, 1, 0), (2, 6, 4, 0), (7, 3, 1, 5)])
_uv = me_cube_004.uv_layers.new(name='UVMap')
_uv.uv.foreach_set('vector', [0.375, 0.0, 0.625, 0.0, 0.625, 0.25, 0.375, 0.25, 0.375, 0.25, 0.625, 0.25, 0.625, 0.5, 0.375, 0.5, 0.375, 0.5, 0.625, 0.5, 0.625, 0.75, 0.375, 0.75, 0.375, 0.75, 0.625, 0.75, 0.625, 1.0, 0.375, 1.0, 0.125, 0.5, 0.375, 0.5, 0.375, 0.75, 0.125, 0.75, 0.625, 0.5, 0.875, 0.5, 0.875, 0.75, 0.625, 0.75])
me_cube_004.use_remesh_fix_poles = True
me_cube_004.use_remesh_preserve_attributes = False
me_cube_004.use_mirror_vertex_groups = False
me_cube_004.update()

# ---- objects
ob_cube = bpy.data.objects.new('Cube', me_cube)
ob_cube_002 = bpy.data.objects.new('Cube.002', me_cube_002)
ob_cube_001 = bpy.data.objects.new('Cube.001', me_cube_003)
ob_cube_003 = bpy.data.objects.new('Cube.003', me_cube_004)

# ---- transforms, parenting, visibility, modifiers, constraints
ob_cube.location = (0.0, 0.0, 0.0)
ob_cube.scale = (0.5, 0.5, 0.5)
ob_cube.lock_rotations_4d = False
ob_cube.empty_display_type = 'ARROWS'
ob_cube.lineart.crease_threshold = 0.0
ob_cube_002.location = (1.0, 0.5, 0.0)
ob_cube_002.rotation_euler = (0.0, -0.0, 1.571)
ob_cube_002.scale = (0.5, 0.5, 0.5)
ob_cube_002.lock_rotations_4d = False
ob_cube_002.empty_display_type = 'ARROWS'
ob_cube_002.lineart.crease_threshold = 0.0
ob_cube_001.location = (0.0, 0.0, 0.0)
ob_cube_001.scale = (0.5, 0.5, 0.5)
ob_cube_001.lineart.crease_threshold = 0.0
_m = ob_cube_001.modifiers.new('Bevel', 'BEVEL')
_m.limit_method = 'NONE'
ob_cube_003.location = (-0.25, 0.25, 0.0)
ob_cube_003.scale = (0.25, 0.25, 0.7695)
ob_cube_003.lineart.crease_threshold = 0.0

# ---- collection membership
col_collection.objects.link(ob_cube)
col_collection.objects.link(ob_cube_002)
col_collection.objects.link(ob_cube_001)
col_collection.objects.link(ob_cube_003)

# ---- scene / render settings (as saved in the file)
scene.frame_start = 1; scene.frame_end = 250; scene.frame_set(1)
scene.render.engine = 'BLENDER_EEVEE_NEXT'
scene.cycles.use_denoising = False
scene.cycles.samples = 128
scene.cycles.sampling_pattern = 'TABULATED_SOBOL'
scene.cycles.use_adaptive_sampling = False
scene.cycles.use_light_tree = False
scene.view_settings.view_transform = 'Filmic'
bpy.context.view_layer.update()

# ---- added for rendering (the .blend has no active camera and no usable light): camera, sun
cam_auto = bpy.data.cameras.new('AutoCamera')
cam_auto.lens = 50.0
cam_auto.sensor_width = 36.0
cam_auto.clip_end = 1000.0
ob_auto_camera = bpy.data.objects.new('AutoCamera', cam_auto)
scene.collection.objects.link(ob_auto_camera)
ob_auto_camera.location = (3.50316, -3.75379, 2.50253)
ob_auto_camera.rotation_euler = (1.09748, -7.21219e-08, 0.694738)
scene.camera = ob_auto_camera
light_auto_sun = bpy.data.lights.new('AutoSun', 'SUN')
light_auto_sun.energy = 3.0
light_auto_sun.angle = 0.0523599
ob_auto_sun = bpy.data.objects.new('AutoSun', light_auto_sun)
scene.collection.objects.link(ob_auto_sun)
ob_auto_sun.rotation_euler = (0.872665, 0.174533, 0.523599)
bpy.context.view_layer.update()
